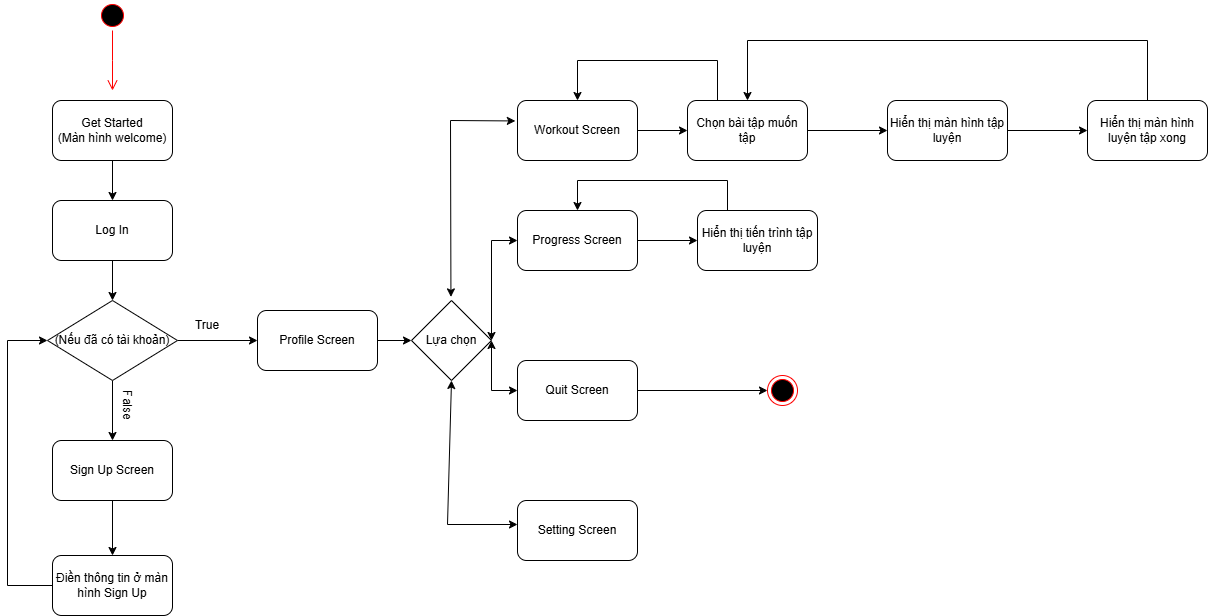

The diagram above was exported from draw.io. Its source (the exported page's mxGraphModel, read from the mxfile embedded in the PNG):
<mxGraphModel dx="989" dy="438" grid="1" gridSize="10" guides="1" tooltips="1" connect="1" arrows="1" fold="1" page="1" pageScale="1" pageWidth="827" pageHeight="1169" math="0" shadow="0">
  <root>
    <mxCell id="0" />
    <mxCell id="1" parent="0" />
    <mxCell id="asEktMLbJV9auA_l6WXU-4" value="" style="ellipse;html=1;shape=startState;fillColor=#000000;strokeColor=#ff0000;" parent="1" vertex="1">
      <mxGeometry x="100" width="30" height="30" as="geometry" />
    </mxCell>
    <mxCell id="asEktMLbJV9auA_l6WXU-5" value="" style="edgeStyle=orthogonalEdgeStyle;html=1;verticalAlign=bottom;endArrow=open;endSize=8;strokeColor=#ff0000;rounded=0;" parent="1" source="asEktMLbJV9auA_l6WXU-4" edge="1">
      <mxGeometry relative="1" as="geometry">
        <mxPoint x="115" y="90" as="targetPoint" />
      </mxGeometry>
    </mxCell>
    <mxCell id="asEktMLbJV9auA_l6WXU-8" value="" style="edgeStyle=orthogonalEdgeStyle;rounded=0;orthogonalLoop=1;jettySize=auto;html=1;" parent="1" source="asEktMLbJV9auA_l6WXU-6" target="asEktMLbJV9auA_l6WXU-7" edge="1">
      <mxGeometry relative="1" as="geometry" />
    </mxCell>
    <mxCell id="asEktMLbJV9auA_l6WXU-6" value="Get Started&lt;div&gt;(Màn hình welcome)&lt;/div&gt;" style="rounded=1;whiteSpace=wrap;html=1;" parent="1" vertex="1">
      <mxGeometry x="55" y="100" width="120" height="60" as="geometry" />
    </mxCell>
    <mxCell id="asEktMLbJV9auA_l6WXU-10" value="" style="edgeStyle=orthogonalEdgeStyle;rounded=0;orthogonalLoop=1;jettySize=auto;html=1;" parent="1" source="asEktMLbJV9auA_l6WXU-7" target="asEktMLbJV9auA_l6WXU-9" edge="1">
      <mxGeometry relative="1" as="geometry" />
    </mxCell>
    <mxCell id="asEktMLbJV9auA_l6WXU-7" value="Log In" style="rounded=1;whiteSpace=wrap;html=1;" parent="1" vertex="1">
      <mxGeometry x="55" y="200" width="120" height="60" as="geometry" />
    </mxCell>
    <mxCell id="asEktMLbJV9auA_l6WXU-12" value="" style="edgeStyle=orthogonalEdgeStyle;rounded=0;orthogonalLoop=1;jettySize=auto;html=1;" parent="1" source="asEktMLbJV9auA_l6WXU-9" target="asEktMLbJV9auA_l6WXU-11" edge="1">
      <mxGeometry relative="1" as="geometry" />
    </mxCell>
    <mxCell id="asEktMLbJV9auA_l6WXU-15" value="" style="edgeStyle=orthogonalEdgeStyle;rounded=0;orthogonalLoop=1;jettySize=auto;html=1;" parent="1" source="asEktMLbJV9auA_l6WXU-9" target="asEktMLbJV9auA_l6WXU-14" edge="1">
      <mxGeometry relative="1" as="geometry" />
    </mxCell>
    <mxCell id="asEktMLbJV9auA_l6WXU-9" value="(Nếu đã có tài khoản)" style="rhombus;whiteSpace=wrap;html=1;" parent="1" vertex="1">
      <mxGeometry x="50" y="300" width="130" height="80" as="geometry" />
    </mxCell>
    <mxCell id="asEktMLbJV9auA_l6WXU-21" value="" style="edgeStyle=orthogonalEdgeStyle;rounded=0;orthogonalLoop=1;jettySize=auto;html=1;" parent="1" source="asEktMLbJV9auA_l6WXU-11" target="asEktMLbJV9auA_l6WXU-20" edge="1">
      <mxGeometry relative="1" as="geometry" />
    </mxCell>
    <mxCell id="asEktMLbJV9auA_l6WXU-11" value="Profile Screen" style="rounded=1;whiteSpace=wrap;html=1;" parent="1" vertex="1">
      <mxGeometry x="260" y="310" width="120" height="60" as="geometry" />
    </mxCell>
    <mxCell id="asEktMLbJV9auA_l6WXU-13" value="True" style="text;html=1;align=center;verticalAlign=middle;whiteSpace=wrap;rounded=0;" parent="1" vertex="1">
      <mxGeometry x="180" y="310" width="60" height="30" as="geometry" />
    </mxCell>
    <mxCell id="asEktMLbJV9auA_l6WXU-18" value="" style="edgeStyle=orthogonalEdgeStyle;rounded=0;orthogonalLoop=1;jettySize=auto;html=1;" parent="1" source="asEktMLbJV9auA_l6WXU-14" target="asEktMLbJV9auA_l6WXU-17" edge="1">
      <mxGeometry relative="1" as="geometry" />
    </mxCell>
    <mxCell id="asEktMLbJV9auA_l6WXU-14" value="Sign Up Screen" style="rounded=1;whiteSpace=wrap;html=1;" parent="1" vertex="1">
      <mxGeometry x="55" y="440" width="120" height="60" as="geometry" />
    </mxCell>
    <mxCell id="asEktMLbJV9auA_l6WXU-16" value="False" style="text;html=1;align=center;verticalAlign=middle;whiteSpace=wrap;rounded=0;rotation=90;" parent="1" vertex="1">
      <mxGeometry x="100" y="390" width="60" height="30" as="geometry" />
    </mxCell>
    <mxCell id="asEktMLbJV9auA_l6WXU-17" value="Điền thông tin ở màn hình Sign Up" style="rounded=1;whiteSpace=wrap;html=1;" parent="1" vertex="1">
      <mxGeometry x="55" y="555" width="120" height="60" as="geometry" />
    </mxCell>
    <mxCell id="asEktMLbJV9auA_l6WXU-19" value="" style="endArrow=classic;html=1;rounded=0;exitX=0;exitY=0.5;exitDx=0;exitDy=0;entryX=0;entryY=0.5;entryDx=0;entryDy=0;" parent="1" source="asEktMLbJV9auA_l6WXU-17" target="asEktMLbJV9auA_l6WXU-9" edge="1">
      <mxGeometry width="50" height="50" relative="1" as="geometry">
        <mxPoint x="20" y="580" as="sourcePoint" />
        <mxPoint x="70" y="530" as="targetPoint" />
        <Array as="points">
          <mxPoint x="10" y="585" />
          <mxPoint x="10" y="340" />
        </Array>
      </mxGeometry>
    </mxCell>
    <mxCell id="asEktMLbJV9auA_l6WXU-20" value="Lựa chọn" style="rhombus;whiteSpace=wrap;html=1;" parent="1" vertex="1">
      <mxGeometry x="414" y="300" width="80" height="80" as="geometry" />
    </mxCell>
    <mxCell id="asEktMLbJV9auA_l6WXU-33" value="" style="edgeStyle=orthogonalEdgeStyle;rounded=0;orthogonalLoop=1;jettySize=auto;html=1;" parent="1" source="asEktMLbJV9auA_l6WXU-22" target="asEktMLbJV9auA_l6WXU-32" edge="1">
      <mxGeometry relative="1" as="geometry" />
    </mxCell>
    <mxCell id="asEktMLbJV9auA_l6WXU-22" value="Workout Screen" style="rounded=1;whiteSpace=wrap;html=1;" parent="1" vertex="1">
      <mxGeometry x="520" y="100" width="120" height="60" as="geometry" />
    </mxCell>
    <mxCell id="asEktMLbJV9auA_l6WXU-46" value="" style="edgeStyle=orthogonalEdgeStyle;rounded=0;orthogonalLoop=1;jettySize=auto;html=1;" parent="1" source="asEktMLbJV9auA_l6WXU-23" target="asEktMLbJV9auA_l6WXU-39" edge="1">
      <mxGeometry relative="1" as="geometry" />
    </mxCell>
    <mxCell id="asEktMLbJV9auA_l6WXU-23" value="Progress Screen" style="rounded=1;whiteSpace=wrap;html=1;" parent="1" vertex="1">
      <mxGeometry x="520" y="210" width="120" height="60" as="geometry" />
    </mxCell>
    <mxCell id="asEktMLbJV9auA_l6WXU-24" value="Quit Screen" style="rounded=1;whiteSpace=wrap;html=1;" parent="1" vertex="1">
      <mxGeometry x="520" y="360" width="120" height="60" as="geometry" />
    </mxCell>
    <mxCell id="asEktMLbJV9auA_l6WXU-25" value="Setting Screen" style="rounded=1;whiteSpace=wrap;html=1;" parent="1" vertex="1">
      <mxGeometry x="520" y="500" width="120" height="60" as="geometry" />
    </mxCell>
    <mxCell id="asEktMLbJV9auA_l6WXU-35" value="" style="edgeStyle=orthogonalEdgeStyle;rounded=0;orthogonalLoop=1;jettySize=auto;html=1;" parent="1" source="asEktMLbJV9auA_l6WXU-32" target="asEktMLbJV9auA_l6WXU-34" edge="1">
      <mxGeometry relative="1" as="geometry" />
    </mxCell>
    <mxCell id="asEktMLbJV9auA_l6WXU-32" value="Chọn bài tập muốn tập" style="rounded=1;whiteSpace=wrap;html=1;" parent="1" vertex="1">
      <mxGeometry x="690" y="100" width="120" height="60" as="geometry" />
    </mxCell>
    <mxCell id="asEktMLbJV9auA_l6WXU-37" value="" style="edgeStyle=orthogonalEdgeStyle;rounded=0;orthogonalLoop=1;jettySize=auto;html=1;" parent="1" source="asEktMLbJV9auA_l6WXU-34" target="asEktMLbJV9auA_l6WXU-36" edge="1">
      <mxGeometry relative="1" as="geometry" />
    </mxCell>
    <mxCell id="asEktMLbJV9auA_l6WXU-34" value="Hiển thị màn hình tập luyện" style="whiteSpace=wrap;html=1;rounded=1;" parent="1" vertex="1">
      <mxGeometry x="890" y="100" width="120" height="60" as="geometry" />
    </mxCell>
    <mxCell id="asEktMLbJV9auA_l6WXU-36" value="Hiển thị màn hình luyện tập xong" style="whiteSpace=wrap;html=1;rounded=1;" parent="1" vertex="1">
      <mxGeometry x="1090" y="100" width="120" height="60" as="geometry" />
    </mxCell>
    <mxCell id="asEktMLbJV9auA_l6WXU-38" value="" style="endArrow=classic;html=1;rounded=0;entryX=0.5;entryY=0;entryDx=0;entryDy=0;" parent="1" target="asEktMLbJV9auA_l6WXU-32" edge="1">
      <mxGeometry width="50" height="50" relative="1" as="geometry">
        <mxPoint x="1150" y="100" as="sourcePoint" />
        <mxPoint x="1200" y="50" as="targetPoint" />
        <Array as="points">
          <mxPoint x="1150" y="40" />
          <mxPoint x="750" y="40" />
        </Array>
      </mxGeometry>
    </mxCell>
    <mxCell id="asEktMLbJV9auA_l6WXU-39" value="Hiển thị tiến trình tập luyện" style="rounded=1;whiteSpace=wrap;html=1;" parent="1" vertex="1">
      <mxGeometry x="700" y="210" width="120" height="60" as="geometry" />
    </mxCell>
    <mxCell id="asEktMLbJV9auA_l6WXU-40" value="" style="endArrow=classic;startArrow=classic;html=1;rounded=0;exitX=0.493;exitY=-0.045;exitDx=0;exitDy=0;exitPerimeter=0;entryX=-0.018;entryY=0.341;entryDx=0;entryDy=0;entryPerimeter=0;" parent="1" source="asEktMLbJV9auA_l6WXU-20" target="asEktMLbJV9auA_l6WXU-22" edge="1">
      <mxGeometry width="50" height="50" relative="1" as="geometry">
        <mxPoint x="440" y="240" as="sourcePoint" />
        <mxPoint x="490" y="190" as="targetPoint" />
        <Array as="points">
          <mxPoint x="453" y="120" />
        </Array>
      </mxGeometry>
    </mxCell>
    <mxCell id="asEktMLbJV9auA_l6WXU-41" value="" style="endArrow=classic;startArrow=classic;html=1;rounded=0;exitX=1;exitY=0.5;exitDx=0;exitDy=0;entryX=0;entryY=0.5;entryDx=0;entryDy=0;" parent="1" source="asEktMLbJV9auA_l6WXU-20" target="asEktMLbJV9auA_l6WXU-23" edge="1">
      <mxGeometry width="50" height="50" relative="1" as="geometry">
        <mxPoint x="640" y="380" as="sourcePoint" />
        <mxPoint x="690" y="330" as="targetPoint" />
        <Array as="points">
          <mxPoint x="494" y="240" />
        </Array>
      </mxGeometry>
    </mxCell>
    <mxCell id="asEktMLbJV9auA_l6WXU-42" value="" style="endArrow=classic;startArrow=classic;html=1;rounded=0;exitX=1;exitY=0.5;exitDx=0;exitDy=0;entryX=0;entryY=0.5;entryDx=0;entryDy=0;" parent="1" source="asEktMLbJV9auA_l6WXU-20" target="asEktMLbJV9auA_l6WXU-24" edge="1">
      <mxGeometry width="50" height="50" relative="1" as="geometry">
        <mxPoint x="490" y="480" as="sourcePoint" />
        <mxPoint x="540" y="430" as="targetPoint" />
        <Array as="points">
          <mxPoint x="494" y="390" />
        </Array>
      </mxGeometry>
    </mxCell>
    <mxCell id="asEktMLbJV9auA_l6WXU-43" value="" style="endArrow=classic;startArrow=classic;html=1;rounded=0;exitX=0;exitY=0.4;exitDx=0;exitDy=0;exitPerimeter=0;entryX=0.5;entryY=1;entryDx=0;entryDy=0;" parent="1" source="asEktMLbJV9auA_l6WXU-25" target="asEktMLbJV9auA_l6WXU-20" edge="1">
      <mxGeometry width="50" height="50" relative="1" as="geometry">
        <mxPoint x="410" y="430" as="sourcePoint" />
        <mxPoint x="460" y="380" as="targetPoint" />
        <Array as="points">
          <mxPoint x="450" y="524" />
        </Array>
      </mxGeometry>
    </mxCell>
    <mxCell id="asEktMLbJV9auA_l6WXU-44" value="" style="ellipse;html=1;shape=endState;fillColor=#000000;strokeColor=#ff0000;" parent="1" vertex="1">
      <mxGeometry x="770" y="375" width="30" height="30" as="geometry" />
    </mxCell>
    <mxCell id="asEktMLbJV9auA_l6WXU-45" value="" style="endArrow=classic;html=1;rounded=0;entryX=0;entryY=0.5;entryDx=0;entryDy=0;" parent="1" source="asEktMLbJV9auA_l6WXU-24" target="asEktMLbJV9auA_l6WXU-44" edge="1">
      <mxGeometry width="50" height="50" relative="1" as="geometry">
        <mxPoint x="640" y="440" as="sourcePoint" />
        <mxPoint x="750" y="391" as="targetPoint" />
      </mxGeometry>
    </mxCell>
    <mxCell id="asEktMLbJV9auA_l6WXU-47" value="" style="endArrow=classic;html=1;rounded=0;entryX=0.5;entryY=0;entryDx=0;entryDy=0;exitX=0.25;exitY=0;exitDx=0;exitDy=0;" parent="1" source="asEktMLbJV9auA_l6WXU-32" target="asEktMLbJV9auA_l6WXU-22" edge="1">
      <mxGeometry width="50" height="50" relative="1" as="geometry">
        <mxPoint x="700" y="100" as="sourcePoint" />
        <mxPoint x="750" y="50" as="targetPoint" />
        <Array as="points">
          <mxPoint x="720" y="60" />
          <mxPoint x="580" y="60" />
        </Array>
      </mxGeometry>
    </mxCell>
    <mxCell id="asEktMLbJV9auA_l6WXU-48" value="" style="endArrow=classic;html=1;rounded=0;exitX=0.25;exitY=0;exitDx=0;exitDy=0;entryX=0.5;entryY=0;entryDx=0;entryDy=0;" parent="1" source="asEktMLbJV9auA_l6WXU-39" target="asEktMLbJV9auA_l6WXU-23" edge="1">
      <mxGeometry width="50" height="50" relative="1" as="geometry">
        <mxPoint x="720" y="250" as="sourcePoint" />
        <mxPoint x="770" y="200" as="targetPoint" />
        <Array as="points">
          <mxPoint x="730" y="180" />
          <mxPoint x="580" y="180" />
        </Array>
      </mxGeometry>
    </mxCell>
  </root>
</mxGraphModel>